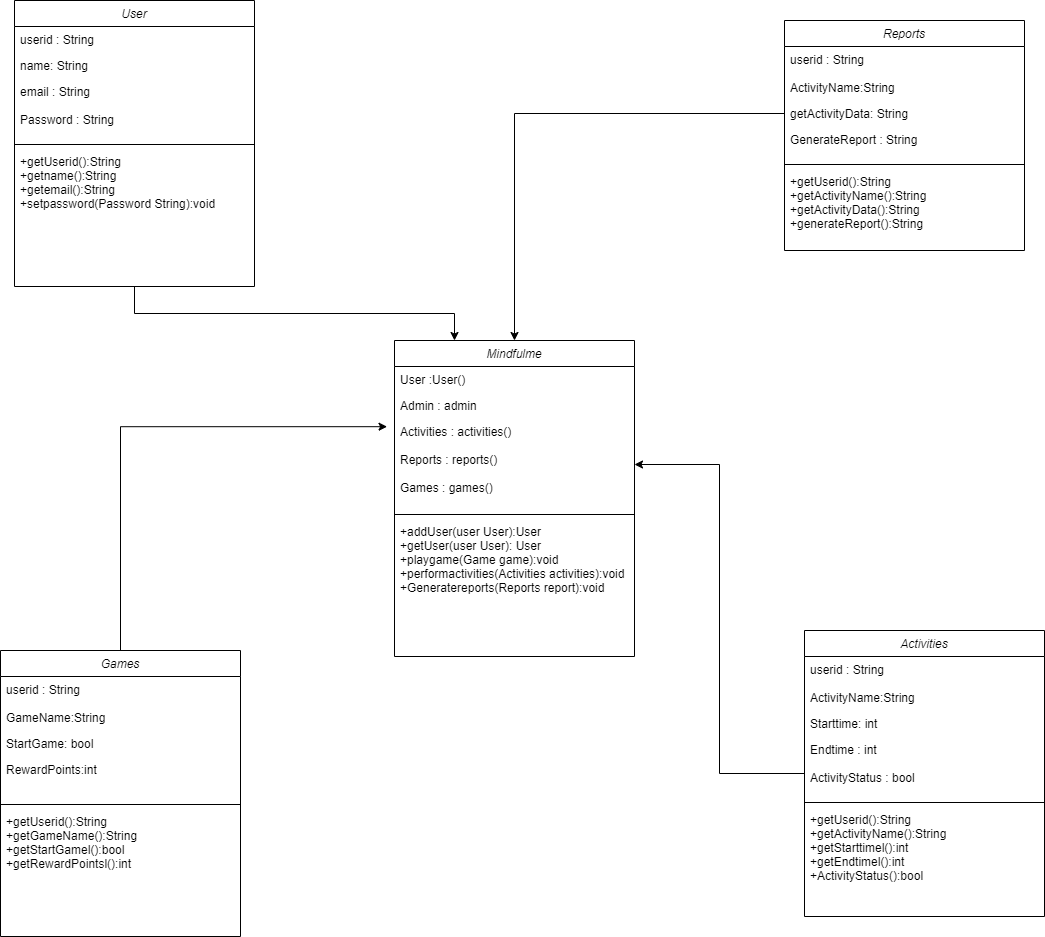

The diagram above was exported from draw.io. Its source (the exported page's mxGraphModel, read from the mxfile embedded in the PNG):
<mxGraphModel dx="2089" dy="1699" grid="1" gridSize="10" guides="1" tooltips="1" connect="1" arrows="1" fold="1" page="1" pageScale="1" pageWidth="827" pageHeight="1169" math="0" shadow="0">
  <root>
    <mxCell id="WIyWlLk6GJQsqaUBKTNV-0" />
    <mxCell id="WIyWlLk6GJQsqaUBKTNV-1" parent="WIyWlLk6GJQsqaUBKTNV-0" />
    <mxCell id="zkfFHV4jXpPFQw0GAbJ--0" value="Mindfulme" style="swimlane;fontStyle=2;align=center;verticalAlign=top;childLayout=stackLayout;horizontal=1;startSize=26;horizontalStack=0;resizeParent=1;resizeLast=0;collapsible=1;marginBottom=0;rounded=0;shadow=0;strokeWidth=1;" parent="WIyWlLk6GJQsqaUBKTNV-1" vertex="1">
      <mxGeometry x="-140" y="170" width="240" height="316" as="geometry">
        <mxRectangle x="230" y="140" width="160" height="26" as="alternateBounds" />
      </mxGeometry>
    </mxCell>
    <mxCell id="zkfFHV4jXpPFQw0GAbJ--1" value="User :User()" style="text;align=left;verticalAlign=top;spacingLeft=4;spacingRight=4;overflow=hidden;rotatable=0;points=[[0,0.5],[1,0.5]];portConstraint=eastwest;" parent="zkfFHV4jXpPFQw0GAbJ--0" vertex="1">
      <mxGeometry y="26" width="240" height="26" as="geometry" />
    </mxCell>
    <mxCell id="zkfFHV4jXpPFQw0GAbJ--2" value="Admin : admin" style="text;align=left;verticalAlign=top;spacingLeft=4;spacingRight=4;overflow=hidden;rotatable=0;points=[[0,0.5],[1,0.5]];portConstraint=eastwest;rounded=0;shadow=0;html=0;" parent="zkfFHV4jXpPFQw0GAbJ--0" vertex="1">
      <mxGeometry y="52" width="240" height="26" as="geometry" />
    </mxCell>
    <mxCell id="zkfFHV4jXpPFQw0GAbJ--3" value="Activities : activities()&#10;&#10;Reports : reports()&#10;&#10;Games : games()" style="text;align=left;verticalAlign=top;spacingLeft=4;spacingRight=4;overflow=hidden;rotatable=0;points=[[0,0.5],[1,0.5]];portConstraint=eastwest;rounded=0;shadow=0;html=0;" parent="zkfFHV4jXpPFQw0GAbJ--0" vertex="1">
      <mxGeometry y="78" width="240" height="92" as="geometry" />
    </mxCell>
    <mxCell id="zkfFHV4jXpPFQw0GAbJ--4" value="" style="line;html=1;strokeWidth=1;align=left;verticalAlign=middle;spacingTop=-1;spacingLeft=3;spacingRight=3;rotatable=0;labelPosition=right;points=[];portConstraint=eastwest;" parent="zkfFHV4jXpPFQw0GAbJ--0" vertex="1">
      <mxGeometry y="170" width="240" height="8" as="geometry" />
    </mxCell>
    <mxCell id="zkfFHV4jXpPFQw0GAbJ--5" value="+addUser(user User):User&#10;+getUser(user User): User&#10;+playgame(Game game):void&#10;+performactivities(Activities activities):void&#10;+Generatereports(Reports report):void&#10;" style="text;align=left;verticalAlign=top;spacingLeft=4;spacingRight=4;overflow=hidden;rotatable=0;points=[[0,0.5],[1,0.5]];portConstraint=eastwest;" parent="zkfFHV4jXpPFQw0GAbJ--0" vertex="1">
      <mxGeometry y="178" width="240" height="138" as="geometry" />
    </mxCell>
    <mxCell id="QnXUooYdUZ5uBsBrw2qe-52" style="edgeStyle=orthogonalEdgeStyle;rounded=0;orthogonalLoop=1;jettySize=auto;html=1;exitX=0.5;exitY=1;exitDx=0;exitDy=0;entryX=0.25;entryY=0;entryDx=0;entryDy=0;" edge="1" parent="WIyWlLk6GJQsqaUBKTNV-1" source="QnXUooYdUZ5uBsBrw2qe-4" target="zkfFHV4jXpPFQw0GAbJ--0">
      <mxGeometry relative="1" as="geometry" />
    </mxCell>
    <mxCell id="QnXUooYdUZ5uBsBrw2qe-4" value="User" style="swimlane;fontStyle=2;align=center;verticalAlign=top;childLayout=stackLayout;horizontal=1;startSize=26;horizontalStack=0;resizeParent=1;resizeLast=0;collapsible=1;marginBottom=0;rounded=0;shadow=0;strokeWidth=1;" vertex="1" parent="WIyWlLk6GJQsqaUBKTNV-1">
      <mxGeometry x="-520" y="-170" width="240" height="286" as="geometry">
        <mxRectangle x="230" y="140" width="160" height="26" as="alternateBounds" />
      </mxGeometry>
    </mxCell>
    <mxCell id="QnXUooYdUZ5uBsBrw2qe-5" value="userid : String" style="text;align=left;verticalAlign=top;spacingLeft=4;spacingRight=4;overflow=hidden;rotatable=0;points=[[0,0.5],[1,0.5]];portConstraint=eastwest;" vertex="1" parent="QnXUooYdUZ5uBsBrw2qe-4">
      <mxGeometry y="26" width="240" height="26" as="geometry" />
    </mxCell>
    <mxCell id="QnXUooYdUZ5uBsBrw2qe-6" value="name: String" style="text;align=left;verticalAlign=top;spacingLeft=4;spacingRight=4;overflow=hidden;rotatable=0;points=[[0,0.5],[1,0.5]];portConstraint=eastwest;rounded=0;shadow=0;html=0;" vertex="1" parent="QnXUooYdUZ5uBsBrw2qe-4">
      <mxGeometry y="52" width="240" height="26" as="geometry" />
    </mxCell>
    <mxCell id="QnXUooYdUZ5uBsBrw2qe-7" value="email : String&#10;&#10;Password : String&#10;" style="text;align=left;verticalAlign=top;spacingLeft=4;spacingRight=4;overflow=hidden;rotatable=0;points=[[0,0.5],[1,0.5]];portConstraint=eastwest;rounded=0;shadow=0;html=0;" vertex="1" parent="QnXUooYdUZ5uBsBrw2qe-4">
      <mxGeometry y="78" width="240" height="62" as="geometry" />
    </mxCell>
    <mxCell id="QnXUooYdUZ5uBsBrw2qe-8" value="" style="line;html=1;strokeWidth=1;align=left;verticalAlign=middle;spacingTop=-1;spacingLeft=3;spacingRight=3;rotatable=0;labelPosition=right;points=[];portConstraint=eastwest;" vertex="1" parent="QnXUooYdUZ5uBsBrw2qe-4">
      <mxGeometry y="140" width="240" height="8" as="geometry" />
    </mxCell>
    <mxCell id="QnXUooYdUZ5uBsBrw2qe-9" value="+getUserid():String&#10;+getname():String&#10;+getemail():String&#10;+setpassword(Password String):void&#10;&#10;&#10;&#10;&#10;" style="text;align=left;verticalAlign=top;spacingLeft=4;spacingRight=4;overflow=hidden;rotatable=0;points=[[0,0.5],[1,0.5]];portConstraint=eastwest;" vertex="1" parent="QnXUooYdUZ5uBsBrw2qe-4">
      <mxGeometry y="148" width="240" height="82" as="geometry" />
    </mxCell>
    <mxCell id="QnXUooYdUZ5uBsBrw2qe-51" style="edgeStyle=orthogonalEdgeStyle;rounded=0;orthogonalLoop=1;jettySize=auto;html=1;exitX=0;exitY=0.5;exitDx=0;exitDy=0;entryX=1;entryY=0.5;entryDx=0;entryDy=0;" edge="1" parent="WIyWlLk6GJQsqaUBKTNV-1" source="QnXUooYdUZ5uBsBrw2qe-28" target="zkfFHV4jXpPFQw0GAbJ--3">
      <mxGeometry relative="1" as="geometry" />
    </mxCell>
    <mxCell id="QnXUooYdUZ5uBsBrw2qe-28" value="Activities" style="swimlane;fontStyle=2;align=center;verticalAlign=top;childLayout=stackLayout;horizontal=1;startSize=26;horizontalStack=0;resizeParent=1;resizeLast=0;collapsible=1;marginBottom=0;rounded=0;shadow=0;strokeWidth=1;" vertex="1" parent="WIyWlLk6GJQsqaUBKTNV-1">
      <mxGeometry x="270" y="460" width="240" height="286" as="geometry">
        <mxRectangle x="230" y="140" width="160" height="26" as="alternateBounds" />
      </mxGeometry>
    </mxCell>
    <mxCell id="QnXUooYdUZ5uBsBrw2qe-29" value="userid : String&#10;&#10;ActivityName:String&#10;" style="text;align=left;verticalAlign=top;spacingLeft=4;spacingRight=4;overflow=hidden;rotatable=0;points=[[0,0.5],[1,0.5]];portConstraint=eastwest;" vertex="1" parent="QnXUooYdUZ5uBsBrw2qe-28">
      <mxGeometry y="26" width="240" height="54" as="geometry" />
    </mxCell>
    <mxCell id="QnXUooYdUZ5uBsBrw2qe-30" value="Starttime: int" style="text;align=left;verticalAlign=top;spacingLeft=4;spacingRight=4;overflow=hidden;rotatable=0;points=[[0,0.5],[1,0.5]];portConstraint=eastwest;rounded=0;shadow=0;html=0;" vertex="1" parent="QnXUooYdUZ5uBsBrw2qe-28">
      <mxGeometry y="80" width="240" height="26" as="geometry" />
    </mxCell>
    <mxCell id="QnXUooYdUZ5uBsBrw2qe-31" value="Endtime : int&#10;&#10;ActivityStatus : bool&#10;" style="text;align=left;verticalAlign=top;spacingLeft=4;spacingRight=4;overflow=hidden;rotatable=0;points=[[0,0.5],[1,0.5]];portConstraint=eastwest;rounded=0;shadow=0;html=0;" vertex="1" parent="QnXUooYdUZ5uBsBrw2qe-28">
      <mxGeometry y="106" width="240" height="62" as="geometry" />
    </mxCell>
    <mxCell id="QnXUooYdUZ5uBsBrw2qe-32" value="" style="line;html=1;strokeWidth=1;align=left;verticalAlign=middle;spacingTop=-1;spacingLeft=3;spacingRight=3;rotatable=0;labelPosition=right;points=[];portConstraint=eastwest;" vertex="1" parent="QnXUooYdUZ5uBsBrw2qe-28">
      <mxGeometry y="168" width="240" height="8" as="geometry" />
    </mxCell>
    <mxCell id="QnXUooYdUZ5uBsBrw2qe-33" value="+getUserid():String&#10;+getActivityName():String&#10;+getStarttimel():int&#10;+getEndtimel():int&#10;+ActivityStatus():bool&#10;&#10;&#10;&#10;&#10;" style="text;align=left;verticalAlign=top;spacingLeft=4;spacingRight=4;overflow=hidden;rotatable=0;points=[[0,0.5],[1,0.5]];portConstraint=eastwest;" vertex="1" parent="QnXUooYdUZ5uBsBrw2qe-28">
      <mxGeometry y="176" width="240" height="82" as="geometry" />
    </mxCell>
    <mxCell id="QnXUooYdUZ5uBsBrw2qe-34" value="Reports" style="swimlane;fontStyle=2;align=center;verticalAlign=top;childLayout=stackLayout;horizontal=1;startSize=26;horizontalStack=0;resizeParent=1;resizeLast=0;collapsible=1;marginBottom=0;rounded=0;shadow=0;strokeWidth=1;" vertex="1" parent="WIyWlLk6GJQsqaUBKTNV-1">
      <mxGeometry x="250" y="-150" width="240" height="230" as="geometry">
        <mxRectangle x="230" y="140" width="160" height="26" as="alternateBounds" />
      </mxGeometry>
    </mxCell>
    <mxCell id="QnXUooYdUZ5uBsBrw2qe-35" value="userid : String&#10;&#10;ActivityName:String&#10;" style="text;align=left;verticalAlign=top;spacingLeft=4;spacingRight=4;overflow=hidden;rotatable=0;points=[[0,0.5],[1,0.5]];portConstraint=eastwest;" vertex="1" parent="QnXUooYdUZ5uBsBrw2qe-34">
      <mxGeometry y="26" width="240" height="54" as="geometry" />
    </mxCell>
    <mxCell id="QnXUooYdUZ5uBsBrw2qe-36" value="getActivityData: String" style="text;align=left;verticalAlign=top;spacingLeft=4;spacingRight=4;overflow=hidden;rotatable=0;points=[[0,0.5],[1,0.5]];portConstraint=eastwest;rounded=0;shadow=0;html=0;" vertex="1" parent="QnXUooYdUZ5uBsBrw2qe-34">
      <mxGeometry y="80" width="240" height="26" as="geometry" />
    </mxCell>
    <mxCell id="QnXUooYdUZ5uBsBrw2qe-37" value="GenerateReport : String&#10;&#10;&#10;" style="text;align=left;verticalAlign=top;spacingLeft=4;spacingRight=4;overflow=hidden;rotatable=0;points=[[0,0.5],[1,0.5]];portConstraint=eastwest;rounded=0;shadow=0;html=0;" vertex="1" parent="QnXUooYdUZ5uBsBrw2qe-34">
      <mxGeometry y="106" width="240" height="34" as="geometry" />
    </mxCell>
    <mxCell id="QnXUooYdUZ5uBsBrw2qe-38" value="" style="line;html=1;strokeWidth=1;align=left;verticalAlign=middle;spacingTop=-1;spacingLeft=3;spacingRight=3;rotatable=0;labelPosition=right;points=[];portConstraint=eastwest;" vertex="1" parent="QnXUooYdUZ5uBsBrw2qe-34">
      <mxGeometry y="140" width="240" height="8" as="geometry" />
    </mxCell>
    <mxCell id="QnXUooYdUZ5uBsBrw2qe-39" value="+getUserid():String&#10;+getActivityName():String&#10;+getActivityData():String&#10;+generateReport():String&#10;&#10;&#10;&#10;&#10;" style="text;align=left;verticalAlign=top;spacingLeft=4;spacingRight=4;overflow=hidden;rotatable=0;points=[[0,0.5],[1,0.5]];portConstraint=eastwest;" vertex="1" parent="QnXUooYdUZ5uBsBrw2qe-34">
      <mxGeometry y="148" width="240" height="82" as="geometry" />
    </mxCell>
    <mxCell id="QnXUooYdUZ5uBsBrw2qe-40" value="Games" style="swimlane;fontStyle=2;align=center;verticalAlign=top;childLayout=stackLayout;horizontal=1;startSize=26;horizontalStack=0;resizeParent=1;resizeLast=0;collapsible=1;marginBottom=0;rounded=0;shadow=0;strokeWidth=1;" vertex="1" parent="WIyWlLk6GJQsqaUBKTNV-1">
      <mxGeometry x="-534" y="480" width="240" height="286" as="geometry">
        <mxRectangle x="230" y="140" width="160" height="26" as="alternateBounds" />
      </mxGeometry>
    </mxCell>
    <mxCell id="QnXUooYdUZ5uBsBrw2qe-41" value="userid : String&#10;&#10;GameName:String&#10;" style="text;align=left;verticalAlign=top;spacingLeft=4;spacingRight=4;overflow=hidden;rotatable=0;points=[[0,0.5],[1,0.5]];portConstraint=eastwest;" vertex="1" parent="QnXUooYdUZ5uBsBrw2qe-40">
      <mxGeometry y="26" width="240" height="54" as="geometry" />
    </mxCell>
    <mxCell id="QnXUooYdUZ5uBsBrw2qe-42" value="StartGame: bool" style="text;align=left;verticalAlign=top;spacingLeft=4;spacingRight=4;overflow=hidden;rotatable=0;points=[[0,0.5],[1,0.5]];portConstraint=eastwest;rounded=0;shadow=0;html=0;" vertex="1" parent="QnXUooYdUZ5uBsBrw2qe-40">
      <mxGeometry y="80" width="240" height="26" as="geometry" />
    </mxCell>
    <mxCell id="QnXUooYdUZ5uBsBrw2qe-43" value="RewardPoints:int&#10;" style="text;align=left;verticalAlign=top;spacingLeft=4;spacingRight=4;overflow=hidden;rotatable=0;points=[[0,0.5],[1,0.5]];portConstraint=eastwest;rounded=0;shadow=0;html=0;" vertex="1" parent="QnXUooYdUZ5uBsBrw2qe-40">
      <mxGeometry y="106" width="240" height="44" as="geometry" />
    </mxCell>
    <mxCell id="QnXUooYdUZ5uBsBrw2qe-44" value="" style="line;html=1;strokeWidth=1;align=left;verticalAlign=middle;spacingTop=-1;spacingLeft=3;spacingRight=3;rotatable=0;labelPosition=right;points=[];portConstraint=eastwest;" vertex="1" parent="QnXUooYdUZ5uBsBrw2qe-40">
      <mxGeometry y="150" width="240" height="8" as="geometry" />
    </mxCell>
    <mxCell id="QnXUooYdUZ5uBsBrw2qe-45" value="+getUserid():String&#10;+getGameName():String&#10;+getStartGamel():bool&#10;+getRewardPointsl():int&#10;&#10;&#10;&#10;" style="text;align=left;verticalAlign=top;spacingLeft=4;spacingRight=4;overflow=hidden;rotatable=0;points=[[0,0.5],[1,0.5]];portConstraint=eastwest;" vertex="1" parent="QnXUooYdUZ5uBsBrw2qe-40">
      <mxGeometry y="158" width="240" height="82" as="geometry" />
    </mxCell>
    <mxCell id="QnXUooYdUZ5uBsBrw2qe-49" style="edgeStyle=orthogonalEdgeStyle;rounded=0;orthogonalLoop=1;jettySize=auto;html=1;exitX=0.5;exitY=0;exitDx=0;exitDy=0;entryX=-0.031;entryY=0.089;entryDx=0;entryDy=0;entryPerimeter=0;" edge="1" parent="WIyWlLk6GJQsqaUBKTNV-1" source="QnXUooYdUZ5uBsBrw2qe-40" target="zkfFHV4jXpPFQw0GAbJ--3">
      <mxGeometry relative="1" as="geometry" />
    </mxCell>
    <mxCell id="QnXUooYdUZ5uBsBrw2qe-50" style="edgeStyle=orthogonalEdgeStyle;rounded=0;orthogonalLoop=1;jettySize=auto;html=1;exitX=0;exitY=0.5;exitDx=0;exitDy=0;entryX=0.5;entryY=0;entryDx=0;entryDy=0;" edge="1" parent="WIyWlLk6GJQsqaUBKTNV-1" source="QnXUooYdUZ5uBsBrw2qe-36" target="zkfFHV4jXpPFQw0GAbJ--0">
      <mxGeometry relative="1" as="geometry" />
    </mxCell>
  </root>
</mxGraphModel>